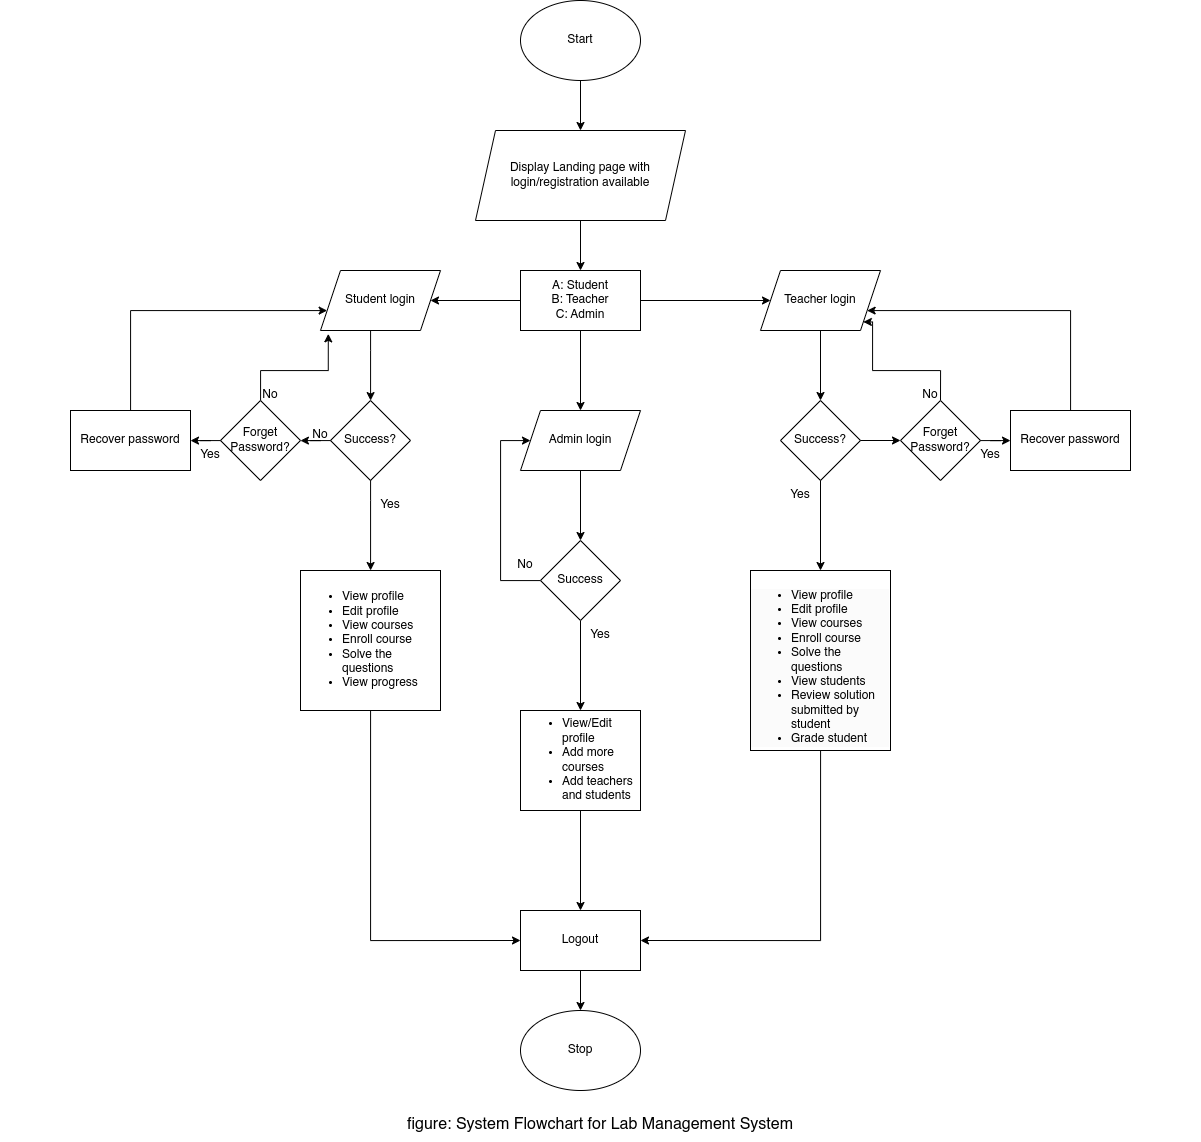

The diagram above was exported from draw.io. Its source (the exported page's mxGraphModel, read from the mxfile embedded in the PNG):
<mxGraphModel dx="2181" dy="809" grid="1" gridSize="10" guides="1" tooltips="1" connect="1" arrows="1" fold="1" page="1" pageScale="1" pageWidth="827" pageHeight="1169" background="#FFFFFF" math="0" shadow="0">
  <root>
    <mxCell id="0" />
    <mxCell id="1" parent="0" />
    <mxCell id="AKw6jiACGXdW-8jTEHnH-6" value="" style="edgeStyle=orthogonalEdgeStyle;rounded=0;orthogonalLoop=1;jettySize=auto;html=1;" parent="1" source="AKw6jiACGXdW-8jTEHnH-4" target="AKw6jiACGXdW-8jTEHnH-5" edge="1">
      <mxGeometry relative="1" as="geometry" />
    </mxCell>
    <mxCell id="AKw6jiACGXdW-8jTEHnH-4" value="Start" style="ellipse;whiteSpace=wrap;html=1;" parent="1" vertex="1">
      <mxGeometry x="390" y="250" width="120" height="80" as="geometry" />
    </mxCell>
    <mxCell id="AKw6jiACGXdW-8jTEHnH-8" value="" style="edgeStyle=orthogonalEdgeStyle;rounded=0;orthogonalLoop=1;jettySize=auto;html=1;" parent="1" source="AKw6jiACGXdW-8jTEHnH-5" target="AKw6jiACGXdW-8jTEHnH-7" edge="1">
      <mxGeometry relative="1" as="geometry" />
    </mxCell>
    <mxCell id="AKw6jiACGXdW-8jTEHnH-5" value="Display Landing page with login/registration available" style="shape=parallelogram;perimeter=parallelogramPerimeter;whiteSpace=wrap;html=1;fixedSize=1;" parent="1" vertex="1">
      <mxGeometry x="345" y="380" width="210" height="90" as="geometry" />
    </mxCell>
    <mxCell id="AKw6jiACGXdW-8jTEHnH-10" value="" style="edgeStyle=orthogonalEdgeStyle;rounded=0;orthogonalLoop=1;jettySize=auto;html=1;" parent="1" source="AKw6jiACGXdW-8jTEHnH-7" target="AKw6jiACGXdW-8jTEHnH-9" edge="1">
      <mxGeometry relative="1" as="geometry" />
    </mxCell>
    <mxCell id="AKw6jiACGXdW-8jTEHnH-46" value="" style="edgeStyle=orthogonalEdgeStyle;rounded=0;orthogonalLoop=1;jettySize=auto;html=1;" parent="1" source="AKw6jiACGXdW-8jTEHnH-7" target="AKw6jiACGXdW-8jTEHnH-45" edge="1">
      <mxGeometry relative="1" as="geometry" />
    </mxCell>
    <mxCell id="AKw6jiACGXdW-8jTEHnH-7" value="A: Student&lt;br&gt;B: Teacher&lt;br&gt;C: Admin" style="whiteSpace=wrap;html=1;" parent="1" vertex="1">
      <mxGeometry x="390" y="520" width="120" height="60" as="geometry" />
    </mxCell>
    <mxCell id="AKw6jiACGXdW-8jTEHnH-32" value="" style="group" parent="1" vertex="1" connectable="0">
      <mxGeometry x="-130" y="520" width="440" height="210" as="geometry" />
    </mxCell>
    <mxCell id="AKw6jiACGXdW-8jTEHnH-9" value="Student login" style="shape=parallelogram;perimeter=parallelogramPerimeter;whiteSpace=wrap;html=1;fixedSize=1;" parent="AKw6jiACGXdW-8jTEHnH-32" vertex="1">
      <mxGeometry x="320" width="120" height="60" as="geometry" />
    </mxCell>
    <mxCell id="AKw6jiACGXdW-8jTEHnH-11" value="Success?" style="rhombus;whiteSpace=wrap;html=1;" parent="AKw6jiACGXdW-8jTEHnH-32" vertex="1">
      <mxGeometry x="330" y="130" width="80" height="80" as="geometry" />
    </mxCell>
    <mxCell id="AKw6jiACGXdW-8jTEHnH-12" value="" style="edgeStyle=orthogonalEdgeStyle;rounded=0;orthogonalLoop=1;jettySize=auto;html=1;" parent="AKw6jiACGXdW-8jTEHnH-32" source="AKw6jiACGXdW-8jTEHnH-9" target="AKw6jiACGXdW-8jTEHnH-11" edge="1">
      <mxGeometry relative="1" as="geometry">
        <Array as="points">
          <mxPoint x="370" y="80" />
          <mxPoint x="370" y="80" />
        </Array>
      </mxGeometry>
    </mxCell>
    <mxCell id="AKw6jiACGXdW-8jTEHnH-18" value="" style="edgeStyle=orthogonalEdgeStyle;rounded=0;orthogonalLoop=1;jettySize=auto;html=1;entryX=0.065;entryY=1.056;entryDx=0;entryDy=0;entryPerimeter=0;" parent="AKw6jiACGXdW-8jTEHnH-32" source="AKw6jiACGXdW-8jTEHnH-15" target="AKw6jiACGXdW-8jTEHnH-9" edge="1">
      <mxGeometry relative="1" as="geometry">
        <mxPoint x="220" y="50" as="targetPoint" />
        <Array as="points">
          <mxPoint x="260" y="100" />
          <mxPoint x="328" y="100" />
        </Array>
      </mxGeometry>
    </mxCell>
    <mxCell id="AKw6jiACGXdW-8jTEHnH-15" value="Forget Password?" style="rhombus;whiteSpace=wrap;html=1;" parent="AKw6jiACGXdW-8jTEHnH-32" vertex="1">
      <mxGeometry x="220" y="130" width="80" height="80" as="geometry" />
    </mxCell>
    <mxCell id="AKw6jiACGXdW-8jTEHnH-16" value="" style="edgeStyle=orthogonalEdgeStyle;rounded=0;orthogonalLoop=1;jettySize=auto;html=1;" parent="AKw6jiACGXdW-8jTEHnH-32" source="AKw6jiACGXdW-8jTEHnH-11" target="AKw6jiACGXdW-8jTEHnH-15" edge="1">
      <mxGeometry relative="1" as="geometry" />
    </mxCell>
    <mxCell id="AKw6jiACGXdW-8jTEHnH-22" value="" style="edgeStyle=orthogonalEdgeStyle;rounded=0;orthogonalLoop=1;jettySize=auto;html=1;" parent="AKw6jiACGXdW-8jTEHnH-32" source="AKw6jiACGXdW-8jTEHnH-19" target="AKw6jiACGXdW-8jTEHnH-9" edge="1">
      <mxGeometry relative="1" as="geometry">
        <mxPoint x="60" y="60" as="targetPoint" />
        <Array as="points">
          <mxPoint x="130" y="40" />
        </Array>
      </mxGeometry>
    </mxCell>
    <mxCell id="AKw6jiACGXdW-8jTEHnH-19" value="Recover password" style="whiteSpace=wrap;html=1;" parent="AKw6jiACGXdW-8jTEHnH-32" vertex="1">
      <mxGeometry x="70" y="140" width="120" height="60" as="geometry" />
    </mxCell>
    <mxCell id="AKw6jiACGXdW-8jTEHnH-20" value="" style="edgeStyle=orthogonalEdgeStyle;rounded=0;orthogonalLoop=1;jettySize=auto;html=1;" parent="AKw6jiACGXdW-8jTEHnH-32" source="AKw6jiACGXdW-8jTEHnH-15" target="AKw6jiACGXdW-8jTEHnH-19" edge="1">
      <mxGeometry relative="1" as="geometry" />
    </mxCell>
    <mxCell id="AKw6jiACGXdW-8jTEHnH-73" value="Yes" style="text;html=1;strokeColor=none;fillColor=none;align=center;verticalAlign=middle;whiteSpace=wrap;rounded=0;" parent="AKw6jiACGXdW-8jTEHnH-32" vertex="1">
      <mxGeometry x="180" y="170" width="60" height="30" as="geometry" />
    </mxCell>
    <mxCell id="AKw6jiACGXdW-8jTEHnH-74" value="No" style="text;html=1;strokeColor=none;fillColor=none;align=center;verticalAlign=middle;whiteSpace=wrap;rounded=0;" parent="AKw6jiACGXdW-8jTEHnH-32" vertex="1">
      <mxGeometry x="290" y="150" width="60" height="30" as="geometry" />
    </mxCell>
    <mxCell id="AKw6jiACGXdW-8jTEHnH-77" value="No" style="text;html=1;strokeColor=none;fillColor=none;align=center;verticalAlign=middle;whiteSpace=wrap;rounded=0;" parent="AKw6jiACGXdW-8jTEHnH-32" vertex="1">
      <mxGeometry x="240" y="110" width="60" height="30" as="geometry" />
    </mxCell>
    <mxCell id="AKw6jiACGXdW-8jTEHnH-43" value="" style="group" parent="1" vertex="1" connectable="0">
      <mxGeometry x="630" y="520" width="440" height="210" as="geometry" />
    </mxCell>
    <mxCell id="AKw6jiACGXdW-8jTEHnH-34" value="Teacher login" style="shape=parallelogram;perimeter=parallelogramPerimeter;whiteSpace=wrap;html=1;fixedSize=1;" parent="AKw6jiACGXdW-8jTEHnH-43" vertex="1">
      <mxGeometry width="120" height="60" as="geometry" />
    </mxCell>
    <mxCell id="AKw6jiACGXdW-8jTEHnH-35" value="Success?" style="rhombus;whiteSpace=wrap;html=1;" parent="AKw6jiACGXdW-8jTEHnH-43" vertex="1">
      <mxGeometry x="20" y="130" width="80" height="80" as="geometry" />
    </mxCell>
    <mxCell id="AKw6jiACGXdW-8jTEHnH-36" value="" style="edgeStyle=orthogonalEdgeStyle;rounded=0;orthogonalLoop=1;jettySize=auto;html=1;" parent="AKw6jiACGXdW-8jTEHnH-43" source="AKw6jiACGXdW-8jTEHnH-34" target="AKw6jiACGXdW-8jTEHnH-35" edge="1">
      <mxGeometry relative="1" as="geometry" />
    </mxCell>
    <mxCell id="AKw6jiACGXdW-8jTEHnH-37" value="" style="edgeStyle=orthogonalEdgeStyle;rounded=0;orthogonalLoop=1;jettySize=auto;html=1;entryX=1;entryY=1;entryDx=0;entryDy=0;exitX=0.5;exitY=0;exitDx=0;exitDy=0;" parent="AKw6jiACGXdW-8jTEHnH-43" source="AKw6jiACGXdW-8jTEHnH-38" target="AKw6jiACGXdW-8jTEHnH-34" edge="1">
      <mxGeometry relative="1" as="geometry">
        <mxPoint x="220" y="50" as="targetPoint" />
        <Array as="points">
          <mxPoint x="180" y="100" />
          <mxPoint x="112" y="100" />
          <mxPoint x="112" y="51" />
        </Array>
      </mxGeometry>
    </mxCell>
    <mxCell id="AKw6jiACGXdW-8jTEHnH-38" value="Forget Password?" style="rhombus;whiteSpace=wrap;html=1;" parent="AKw6jiACGXdW-8jTEHnH-43" vertex="1">
      <mxGeometry x="140" y="130" width="80" height="80" as="geometry" />
    </mxCell>
    <mxCell id="AKw6jiACGXdW-8jTEHnH-39" value="" style="edgeStyle=orthogonalEdgeStyle;rounded=0;orthogonalLoop=1;jettySize=auto;html=1;" parent="AKw6jiACGXdW-8jTEHnH-43" source="AKw6jiACGXdW-8jTEHnH-35" target="AKw6jiACGXdW-8jTEHnH-38" edge="1">
      <mxGeometry relative="1" as="geometry" />
    </mxCell>
    <mxCell id="AKw6jiACGXdW-8jTEHnH-41" value="Recover password" style="whiteSpace=wrap;html=1;" parent="AKw6jiACGXdW-8jTEHnH-43" vertex="1">
      <mxGeometry x="250" y="140" width="120" height="60" as="geometry" />
    </mxCell>
    <mxCell id="AKw6jiACGXdW-8jTEHnH-42" value="" style="edgeStyle=orthogonalEdgeStyle;rounded=0;orthogonalLoop=1;jettySize=auto;html=1;" parent="AKw6jiACGXdW-8jTEHnH-43" source="AKw6jiACGXdW-8jTEHnH-38" target="AKw6jiACGXdW-8jTEHnH-41" edge="1">
      <mxGeometry relative="1" as="geometry" />
    </mxCell>
    <mxCell id="AKw6jiACGXdW-8jTEHnH-40" value="" style="edgeStyle=orthogonalEdgeStyle;rounded=0;orthogonalLoop=1;jettySize=auto;html=1;" parent="AKw6jiACGXdW-8jTEHnH-43" source="AKw6jiACGXdW-8jTEHnH-41" target="AKw6jiACGXdW-8jTEHnH-34" edge="1">
      <mxGeometry relative="1" as="geometry">
        <mxPoint x="380" y="60" as="targetPoint" />
        <Array as="points">
          <mxPoint x="310" y="40" />
        </Array>
      </mxGeometry>
    </mxCell>
    <mxCell id="AKw6jiACGXdW-8jTEHnH-72" value="Yes" style="text;html=1;strokeColor=none;fillColor=none;align=center;verticalAlign=middle;whiteSpace=wrap;rounded=0;" parent="AKw6jiACGXdW-8jTEHnH-43" vertex="1">
      <mxGeometry x="200" y="170" width="60" height="30" as="geometry" />
    </mxCell>
    <mxCell id="AKw6jiACGXdW-8jTEHnH-76" value="No" style="text;html=1;strokeColor=none;fillColor=none;align=center;verticalAlign=middle;whiteSpace=wrap;rounded=0;" parent="AKw6jiACGXdW-8jTEHnH-43" vertex="1">
      <mxGeometry x="140" y="110" width="60" height="30" as="geometry" />
    </mxCell>
    <mxCell id="AKw6jiACGXdW-8jTEHnH-44" value="" style="endArrow=classic;html=1;rounded=0;exitX=1;exitY=0.5;exitDx=0;exitDy=0;" parent="1" source="AKw6jiACGXdW-8jTEHnH-7" edge="1">
      <mxGeometry width="50" height="50" relative="1" as="geometry">
        <mxPoint x="600" y="740" as="sourcePoint" />
        <mxPoint x="640" y="550" as="targetPoint" />
      </mxGeometry>
    </mxCell>
    <mxCell id="AKw6jiACGXdW-8jTEHnH-48" value="" style="edgeStyle=orthogonalEdgeStyle;rounded=0;orthogonalLoop=1;jettySize=auto;html=1;" parent="1" source="AKw6jiACGXdW-8jTEHnH-45" target="AKw6jiACGXdW-8jTEHnH-47" edge="1">
      <mxGeometry relative="1" as="geometry" />
    </mxCell>
    <mxCell id="AKw6jiACGXdW-8jTEHnH-45" value="Admin login" style="shape=parallelogram;perimeter=parallelogramPerimeter;whiteSpace=wrap;html=1;fixedSize=1;" parent="1" vertex="1">
      <mxGeometry x="390" y="660" width="120" height="60" as="geometry" />
    </mxCell>
    <mxCell id="AKw6jiACGXdW-8jTEHnH-50" value="" style="edgeStyle=orthogonalEdgeStyle;rounded=0;orthogonalLoop=1;jettySize=auto;html=1;" parent="1" source="AKw6jiACGXdW-8jTEHnH-47" target="AKw6jiACGXdW-8jTEHnH-45" edge="1">
      <mxGeometry relative="1" as="geometry">
        <mxPoint x="330" y="830" as="targetPoint" />
        <Array as="points">
          <mxPoint x="370" y="830" />
          <mxPoint x="370" y="690" />
        </Array>
      </mxGeometry>
    </mxCell>
    <mxCell id="AKw6jiACGXdW-8jTEHnH-54" value="" style="edgeStyle=orthogonalEdgeStyle;rounded=0;orthogonalLoop=1;jettySize=auto;html=1;" parent="1" source="AKw6jiACGXdW-8jTEHnH-47" target="AKw6jiACGXdW-8jTEHnH-53" edge="1">
      <mxGeometry relative="1" as="geometry" />
    </mxCell>
    <mxCell id="AKw6jiACGXdW-8jTEHnH-47" value="Success" style="rhombus;whiteSpace=wrap;html=1;" parent="1" vertex="1">
      <mxGeometry x="410" y="790" width="80" height="80" as="geometry" />
    </mxCell>
    <mxCell id="AKw6jiACGXdW-8jTEHnH-60" value="" style="edgeStyle=orthogonalEdgeStyle;rounded=0;orthogonalLoop=1;jettySize=auto;html=1;entryX=0;entryY=0.5;entryDx=0;entryDy=0;" parent="1" source="AKw6jiACGXdW-8jTEHnH-51" target="AKw6jiACGXdW-8jTEHnH-57" edge="1">
      <mxGeometry relative="1" as="geometry">
        <mxPoint x="240" y="1080" as="targetPoint" />
        <Array as="points">
          <mxPoint x="240" y="1190" />
        </Array>
      </mxGeometry>
    </mxCell>
    <mxCell id="AKw6jiACGXdW-8jTEHnH-51" value="&lt;ul&gt;&lt;li&gt;View profile&lt;/li&gt;&lt;li&gt;Edit profile&lt;/li&gt;&lt;li&gt;View courses&lt;/li&gt;&lt;li&gt;Enroll course&lt;/li&gt;&lt;li&gt;Solve the questions&lt;/li&gt;&lt;li&gt;View progress&lt;/li&gt;&lt;/ul&gt;" style="whiteSpace=wrap;html=1;align=left;" parent="1" vertex="1">
      <mxGeometry x="170" y="820" width="140" height="140" as="geometry" />
    </mxCell>
    <mxCell id="AKw6jiACGXdW-8jTEHnH-52" value="" style="edgeStyle=orthogonalEdgeStyle;rounded=0;orthogonalLoop=1;jettySize=auto;html=1;" parent="1" source="AKw6jiACGXdW-8jTEHnH-11" target="AKw6jiACGXdW-8jTEHnH-51" edge="1">
      <mxGeometry relative="1" as="geometry">
        <Array as="points">
          <mxPoint x="240" y="750" />
          <mxPoint x="240" y="750" />
        </Array>
      </mxGeometry>
    </mxCell>
    <mxCell id="AKw6jiACGXdW-8jTEHnH-58" value="" style="edgeStyle=orthogonalEdgeStyle;rounded=0;orthogonalLoop=1;jettySize=auto;html=1;" parent="1" source="AKw6jiACGXdW-8jTEHnH-53" target="AKw6jiACGXdW-8jTEHnH-57" edge="1">
      <mxGeometry relative="1" as="geometry" />
    </mxCell>
    <mxCell id="AKw6jiACGXdW-8jTEHnH-53" value="&lt;ul&gt;&lt;li&gt;View/Edit profile&lt;/li&gt;&lt;li&gt;Add more courses&lt;/li&gt;&lt;li&gt;Add teachers and students&lt;/li&gt;&lt;/ul&gt;" style="whiteSpace=wrap;html=1;align=left;" parent="1" vertex="1">
      <mxGeometry x="390" y="960" width="120" height="100" as="geometry" />
    </mxCell>
    <mxCell id="AKw6jiACGXdW-8jTEHnH-62" value="" style="edgeStyle=orthogonalEdgeStyle;rounded=0;orthogonalLoop=1;jettySize=auto;html=1;entryX=1;entryY=0.5;entryDx=0;entryDy=0;" parent="1" source="AKw6jiACGXdW-8jTEHnH-55" target="AKw6jiACGXdW-8jTEHnH-57" edge="1">
      <mxGeometry relative="1" as="geometry">
        <mxPoint x="680" y="1140" as="targetPoint" />
        <Array as="points">
          <mxPoint x="690" y="1190" />
        </Array>
      </mxGeometry>
    </mxCell>
    <mxCell id="AKw6jiACGXdW-8jTEHnH-55" value="&lt;div style=&quot;text-align: left;&quot;&gt;&lt;br&gt;&lt;/div&gt;&lt;ul style=&quot;border-color: var(--border-color); color: rgb(0, 0, 0); font-family: Helvetica; font-size: 12px; font-style: normal; font-variant-ligatures: normal; font-variant-caps: normal; font-weight: 400; letter-spacing: normal; orphans: 2; text-align: left; text-indent: 0px; text-transform: none; widows: 2; word-spacing: 0px; -webkit-text-stroke-width: 0px; background-color: rgb(251, 251, 251); text-decoration-thickness: initial; text-decoration-style: initial; text-decoration-color: initial;&quot;&gt;&lt;li style=&quot;border-color: var(--border-color);&quot;&gt;View profile&lt;/li&gt;&lt;li style=&quot;border-color: var(--border-color);&quot;&gt;Edit profile&lt;/li&gt;&lt;li style=&quot;border-color: var(--border-color);&quot;&gt;View courses&lt;/li&gt;&lt;li style=&quot;border-color: var(--border-color);&quot;&gt;Enroll course&lt;/li&gt;&lt;li style=&quot;border-color: var(--border-color);&quot;&gt;Solve the questions&lt;/li&gt;&lt;li style=&quot;border-color: var(--border-color);&quot;&gt;View students&lt;/li&gt;&lt;li style=&quot;border-color: var(--border-color);&quot;&gt;Review solution submitted by student&lt;/li&gt;&lt;li style=&quot;border-color: var(--border-color);&quot;&gt;Grade student&lt;/li&gt;&lt;/ul&gt;" style="whiteSpace=wrap;html=1;" parent="1" vertex="1">
      <mxGeometry x="620" y="820" width="140" height="180" as="geometry" />
    </mxCell>
    <mxCell id="AKw6jiACGXdW-8jTEHnH-56" value="" style="edgeStyle=orthogonalEdgeStyle;rounded=0;orthogonalLoop=1;jettySize=auto;html=1;" parent="1" source="AKw6jiACGXdW-8jTEHnH-35" target="AKw6jiACGXdW-8jTEHnH-55" edge="1">
      <mxGeometry relative="1" as="geometry" />
    </mxCell>
    <mxCell id="AKw6jiACGXdW-8jTEHnH-67" value="" style="edgeStyle=orthogonalEdgeStyle;rounded=0;orthogonalLoop=1;jettySize=auto;html=1;entryX=0.5;entryY=0;entryDx=0;entryDy=0;" parent="1" source="AKw6jiACGXdW-8jTEHnH-57" target="AKw6jiACGXdW-8jTEHnH-68" edge="1">
      <mxGeometry relative="1" as="geometry">
        <mxPoint x="450" y="1290" as="targetPoint" />
      </mxGeometry>
    </mxCell>
    <mxCell id="AKw6jiACGXdW-8jTEHnH-57" value="Logout" style="whiteSpace=wrap;html=1;align=center;" parent="1" vertex="1">
      <mxGeometry x="390" y="1160" width="120" height="60" as="geometry" />
    </mxCell>
    <mxCell id="AKw6jiACGXdW-8jTEHnH-68" value="Stop" style="ellipse;whiteSpace=wrap;html=1;" parent="1" vertex="1">
      <mxGeometry x="390" y="1260" width="120" height="80" as="geometry" />
    </mxCell>
    <mxCell id="AKw6jiACGXdW-8jTEHnH-69" value="Yes" style="text;html=1;strokeColor=none;fillColor=none;align=center;verticalAlign=middle;whiteSpace=wrap;rounded=0;" parent="1" vertex="1">
      <mxGeometry x="230" y="740" width="60" height="30" as="geometry" />
    </mxCell>
    <mxCell id="AKw6jiACGXdW-8jTEHnH-70" value="Yes" style="text;html=1;strokeColor=none;fillColor=none;align=center;verticalAlign=middle;whiteSpace=wrap;rounded=0;" parent="1" vertex="1">
      <mxGeometry x="640" y="730" width="60" height="30" as="geometry" />
    </mxCell>
    <mxCell id="AKw6jiACGXdW-8jTEHnH-71" value="Yes" style="text;html=1;strokeColor=none;fillColor=none;align=center;verticalAlign=middle;whiteSpace=wrap;rounded=0;" parent="1" vertex="1">
      <mxGeometry x="440" y="870" width="60" height="30" as="geometry" />
    </mxCell>
    <mxCell id="AKw6jiACGXdW-8jTEHnH-75" value="No" style="text;html=1;strokeColor=none;fillColor=none;align=center;verticalAlign=middle;whiteSpace=wrap;rounded=0;" parent="1" vertex="1">
      <mxGeometry x="365" y="800" width="60" height="30" as="geometry" />
    </mxCell>
    <mxCell id="AKw6jiACGXdW-8jTEHnH-79" value="&lt;font style=&quot;font-size: 16px;&quot;&gt;figure: System Flowchart for Lab Management System&lt;/font&gt;" style="text;html=1;strokeColor=none;fillColor=none;align=center;verticalAlign=middle;whiteSpace=wrap;rounded=0;" parent="1" vertex="1">
      <mxGeometry x="270" y="1360" width="400" height="30" as="geometry" />
    </mxCell>
  </root>
</mxGraphModel>